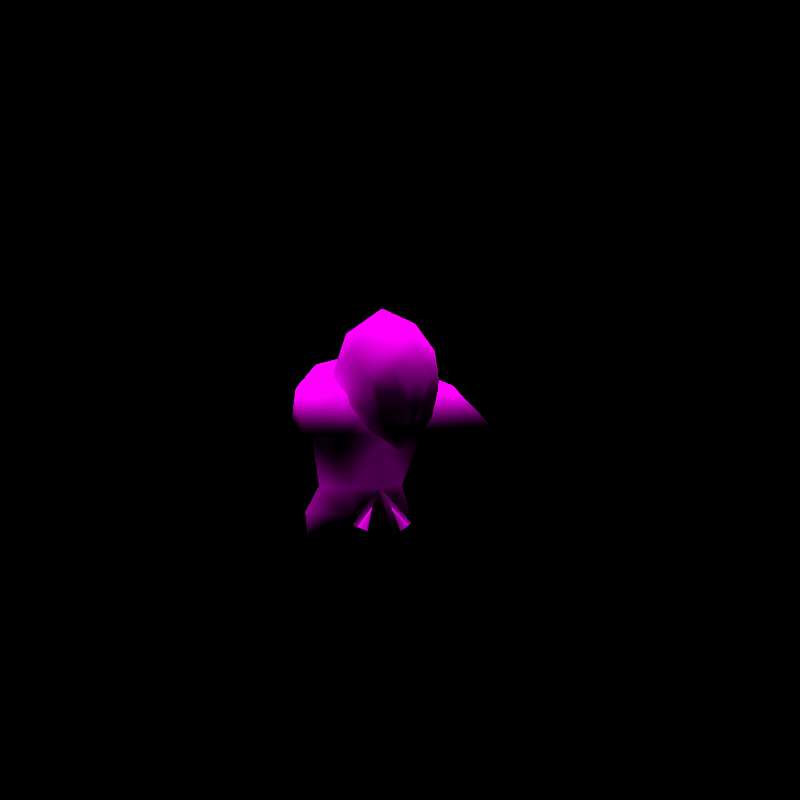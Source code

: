 # Source: rumble-sawk.blend  (saved by Blender 3.6.11; exported with 4.5.12 LTS)
import bpy
from mathutils import Matrix  # noqa: F401  (used for matrix-valued properties, if any)

bpy.ops.wm.read_factory_settings(use_empty=True)
scene = bpy.context.scene
scene.name = 'regice'

# ---- collections
col_don_t_render_me = bpy.data.collections.new("Don't Render Me"); scene.collection.children.link(col_don_t_render_me)

# ---- images (referenced by path relative to the original .blend; pixels are not part of the script)
import os
ASSET_DIR = os.environ.get("B2B_ASSET_DIR", "")  # directory of the original .blend (textures are referenced by path, not embedded)
HERE = os.path.dirname(os.path.abspath(__file__))  # packed textures are extracted next to this script under _unpacked/

def load_image(name, relpath, width, height, colorspace="sRGB"):
    """Load a texture the original file referenced (path relative to the .blend, or extracted next to this script)."""
    p = next((c for c in (os.path.join(HERE, relpath), os.path.join(ASSET_DIR, relpath)) if relpath and os.path.exists(c)), "")
    if p:
        img = bpy.data.images.load(p, check_existing=True)
        img.name = name
    else:  # same state as the original file: an image datablock whose file is absent (Cycles renders it pink)
        img = bpy.data.images.new(name, width, height)
        img.source = "FILE"
        img.filepath = "//" + (relpath or name)
    img.colorspace_settings.name = colorspace
    return img
img_dageki_body_c_png = load_image('DAGEKI_body_C.png', 'DAGEKI_body_C.png', 1024, 1024, 'sRGB')
img_dageki_eye_c_png = load_image('DAGEKI_eye_C.png', 'DAGEKI_eye_C.png', 1024, 1024, 'sRGB')

# ---- materials (node trees are filled in below, after node groups)
mat_pii_dageki_body_png = bpy.data.materials.new('Pii_DAGEKI_body.png')
mat_pii_dageki_body_png.use_transparent_shadow = False
mat_pii_dageki_body_png.diffuse_color = (0.5, 0.5, 0.5, 1.0)
mat_pii_dageki_body_png.roughness = 0.5528
mat_pii_dageki_body_png.specular_intensity = 1.0
mat_pii_dageki_eye_png = bpy.data.materials.new('Pii_DAGEKI_eye.png')
mat_pii_dageki_eye_png.use_transparent_shadow = False
mat_pii_dageki_eye_png.diffuse_color = (0.5, 0.5, 0.5, 1.0)
mat_pii_dageki_eye_png.roughness = 0.5528
mat_pii_dageki_eye_png.specular_intensity = 1.0

# ---- material node trees
mat_pii_dageki_body_png.use_nodes = True; mat_pii_dageki_body_png.node_tree.nodes.clear()
_N = mat_pii_dageki_body_png.node_tree.nodes; _L = mat_pii_dageki_body_png.node_tree.links
n0 = _N.new('ShaderNodeOutputMaterial'); n0.name = 'Material Output'; n0.location = (300, 300)
n1 = _N.new('ShaderNodeBsdfPrincipled'); n1.name = 'Principled BSDF'; n1.location = (10, 300)
n1.distribution = 'GGX'
n1.subsurface_method = 'BURLEY'
n1.inputs[2].default_value = 0.0
n1.inputs[3].default_value = 1.45
n1.inputs[13].default_value = 0.0
n1.inputs[27].default_value = (0.0, 0.0, 0.0, 1.0)
n1.inputs[28].default_value = 1.0
n2 = _N.new('ShaderNodeTexImage'); n2.name = 'Image Texture'; n2.location = (-300, 600)
n2.image = img_dageki_body_c_png
n2.interpolation = 'Closest'
n2.extension = 'MIRROR'
_L.new(n1.outputs[0], n0.inputs[0])
_L.new(n2.outputs[0], n1.inputs[0])
n0.is_active_output = True
mat_pii_dageki_eye_png.use_nodes = True; mat_pii_dageki_eye_png.node_tree.nodes.clear()
_N = mat_pii_dageki_eye_png.node_tree.nodes; _L = mat_pii_dageki_eye_png.node_tree.links
n0 = _N.new('ShaderNodeOutputMaterial'); n0.name = 'Material Output'; n0.location = (300, 300)
n1 = _N.new('ShaderNodeBsdfPrincipled'); n1.name = 'Principled BSDF'; n1.location = (10, 300)
n1.distribution = 'GGX'
n1.subsurface_method = 'BURLEY'
n1.inputs[2].default_value = 0.0
n1.inputs[3].default_value = 1.45
n1.inputs[13].default_value = 0.0
n1.inputs[27].default_value = (0.0, 0.0, 0.0, 1.0)
n1.inputs[28].default_value = 1.0
n2 = _N.new('ShaderNodeTexImage'); n2.name = 'Image Texture'; n2.location = (-300, 600)
n2.image = img_dageki_eye_c_png
n2.interpolation = 'Closest'
n2.extension = 'MIRROR'
_L.new(n1.outputs[0], n0.inputs[0])
_L.new(n2.outputs[0], n1.inputs[0])
n0.is_active_output = True

# ---- world
world_world = bpy.data.worlds.new('World'); scene.world = world_world
world_world.use_nodes = True; world_world.node_tree.nodes.clear()
_N = world_world.node_tree.nodes; _L = world_world.node_tree.links
n0 = _N.new('ShaderNodeOutputWorld'); n0.name = 'World Output'; n0.location = (300, 300)
n1 = _N.new('ShaderNodeBackground'); n1.name = 'Background'; n1.location = (10, 300)
n1.inputs[0].default_value = (0.05088, 0.05088, 0.05088, 1.0)
n1.inputs[1].default_value = 0.0
_L.new(n1.outputs[0], n0.inputs[0])
n0.is_active_output = True
world_world.color = (0.05088, 0.05088, 0.05088)
world_world.use_sun_shadow = False
world_world.sun_shadow_jitter_overblur = 0.0

# ---- cameras
cam_camera = bpy.data.cameras.new('Camera')
cam_camera.clip_end = 2e+04

# ---- lights
light_sun = bpy.data.lights.new('Sun', 'SUN')
light_sun.specular_factor = 0.0
light_sun.transmission_factor = 0.0
light_sun.use_shadow = False
light_sun.angle = 0.7854
light_sun.energy = 5.0
light_sun.shadow_soft_size = 0.25

# ---- meshes
me_dageki = bpy.data.meshes.new('DAGEKI')
me_dageki.from_pydata([(0.09864, -0.1376, 0.4673), (0.07543, -0.2235, 0.4381), (0.05306, -0.2087, 0.3892), (0.09286, -0.2227, 0.513), (0.0447, -0.1292, 0.4042), (0.1066, -0.1552, 0.5856), (0.0734, -0.03747, 0.4448), (0.1051, -0.06004, 0.5393), (0.08265, -0.04875, 0.492), (0.08352, -0.2361, 0.499), (0.0, -0.1916, 0.3576), (0.07124, -0.06596, 0.6363), (0.0922, -0.2254, 0.5389), (0.06498, -0.1659, 0.6601), (0.08179, -0.2284, 0.5848), (0.04403, 0.008634, 0.5398), (0.0, -0.06773, 0.3945), (0.0, 0.006323, 0.4599), (0.06317, -0.2527, 0.5945), (-0.04403, 0.008634, 0.5398), (-0.0734, -0.03747, 0.4448), (-0.0447, -0.1292, 0.4042), (-0.05306, -0.2087, 0.3892), (0.08178, -0.2432, 0.5264), (-0.1051, -0.06004, 0.5393), (-0.07124, -0.06596, 0.6363), (-0.09864, -0.1376, 0.4673), (-0.07543, -0.2235, 0.4381), (-0.1066, -0.1552, 0.5856), (-0.06498, -0.1659, 0.6601), (-0.09286, -0.2227, 0.513), (-0.08352, -0.2361, 0.499), (-0.08179, -0.2284, 0.5848), (-0.06317, -0.2527, 0.5945), (-0.08178, -0.2432, 0.5264), (-0.0922, -0.2254, 0.5389), (0.05289, 0.08943, 0.3508), (0.05862, 0.09096, 0.2578), (-0.05862, 0.09096, 0.2578), (0.1087, 0.007458, 0.2578), (-0.05289, 0.08943, 0.3508), (0.1311, 0.003616, 0.393), (0.05844, 0.09769, 0.5242), (0.1519, 0.02886, 0.4768), (-0.1087, 0.007458, 0.2578), (0.1205, 4.232e-08, 0.5605), (-0.05844, 0.09769, 0.5242), (0.0, 0.04076, 0.5813), (-0.1311, 0.003616, 0.393), (-0.1205, 4.232e-08, 0.5605), (-0.1519, 0.02886, 0.4768), (0.0, -0.1329, 0.3874), (0.0, -0.09988, 0.2578), (0.07153, -0.09434, 0.2578), (-0.07153, -0.09434, 0.2578), (0.1116, -0.1235, 0.3895), (-0.1116, -0.1235, 0.3895), (0.0, -0.1266, 0.4876), (0.1323, -0.1266, 0.4876), (-0.1323, -0.1266, 0.4876), (0.0, -0.1172, 0.6971), (0.0, -0.02978, 0.6325), (0.0, -0.2259, 0.6585), (0.0, -0.2737, 0.5974), (-0.05493, -0.261, 0.5513), (0.0, -0.2817, 0.5543), (-0.01933, -0.2747, 0.4983), (-0.04344, -0.2624, 0.5068), (0.05493, -0.261, 0.5513), (-0.01756, -0.264, 0.4697), (0.01933, -0.2747, 0.4983), (0.0, -0.2811, 0.4937), (0.04344, -0.2624, 0.5068), (0.0, -0.2714, 0.4632), (0.01756, -0.264, 0.4697), (-0.009763, -0.2505, 0.4226), (0.009763, -0.2505, 0.4226), (0.0, -0.2568, 0.4193), (0.0, -0.2425, 0.3961), (-0.02977, -0.2289, 0.3849), (0.02977, -0.2289, 0.3849), (-0.2243, -0.09532, 0.5063), (-0.2663, -0.2101, 0.4039), (-0.2296, -0.07439, 0.3985), (0.2243, -0.09532, 0.5063), (0.2663, -0.2101, 0.4039), (0.2296, -0.07439, 0.3985), (-0.131, 0.001138, -8.594e-11), (-0.07074, 0.1208, 0.1967), (0.0, 0.005362, 0.1967), (-0.1482, 0.005493, 0.1967), (-0.08725, -0.1056, 0.1967), (0.131, 0.001138, -8.594e-11), (0.08725, -0.1056, 0.1967), (0.07074, 0.1208, 0.1967), (0.1482, 0.005493, 0.1967), (0.0, -0.1152, 0.1967), (0.0007092, -0.1028, 0.2584), (0.02681, -0.1296, 0.1426), (0.0501, -0.1417, 0.1574), (0.0765, -0.1316, 0.1677), (0.001204, -0.1029, 0.2586), (-0.08702, -0.1219, 0.1749), (-0.06547, -0.1409, 0.1659), (-0.0409, -0.1389, 0.1487)], [], [(0, 1, 2), (0, 3, 1), (0, 2, 4), (0, 5, 3), (0, 4, 6), (0, 7, 5), (0, 6, 8), (0, 8, 7), (1, 3, 9), (2, 10, 4), (5, 7, 11), (5, 12, 3), (5, 11, 13), (5, 14, 12), (5, 13, 14), (6, 15, 8), (6, 4, 16), (6, 17, 15), (6, 16, 17), (7, 15, 11), (7, 8, 15), (4, 10, 16), (13, 18, 14), (17, 19, 15), (17, 16, 20), (17, 20, 19), (10, 21, 16), (10, 22, 21), (16, 21, 20), (18, 23, 14), (19, 20, 24), (19, 24, 25), (22, 26, 21), (22, 27, 26), (20, 26, 24), (20, 21, 26), (25, 24, 28), (25, 28, 29), (24, 26, 28), (27, 30, 26), (27, 31, 30), (26, 30, 28), (29, 28, 32), (29, 32, 33), (31, 34, 30), (33, 32, 34), (28, 30, 35), (28, 35, 32), (35, 30, 34), (35, 34, 32), (36, 37, 38), (36, 39, 37), (36, 38, 40), (36, 41, 39), (36, 40, 42), (36, 43, 41), (36, 42, 43), (38, 44, 40), (42, 45, 43), (42, 40, 46), (42, 47, 45), (42, 46, 47), (44, 48, 40), (46, 49, 47), (46, 40, 50), (46, 50, 49), (50, 40, 48), (51, 52, 53), (51, 54, 52), (51, 53, 55), (51, 56, 54), (51, 55, 57), (51, 57, 56), (55, 58, 57), (56, 57, 59), (58, 47, 57), (58, 45, 47), (57, 47, 59), (47, 49, 59), (60, 61, 25), (60, 11, 61), (60, 25, 29), (60, 13, 11), (60, 29, 62), (60, 62, 13), (61, 19, 25), (61, 11, 15), (61, 15, 19), (29, 33, 62), (13, 62, 18), (33, 63, 62), (33, 64, 63), (62, 63, 18), (64, 65, 63), (64, 66, 65), (64, 67, 66), (18, 63, 68), (63, 65, 68), (67, 69, 66), (67, 31, 69), (65, 70, 68), (65, 66, 71), (65, 71, 70), (68, 70, 72), (73, 71, 69), (73, 74, 71), (73, 69, 75), (73, 76, 74), (73, 75, 77), (73, 77, 76), (71, 66, 69), (71, 74, 70), (75, 78, 77), (75, 79, 78), (75, 27, 79), (77, 78, 76), (74, 72, 70), (74, 9, 72), (27, 22, 79), (78, 80, 76), (78, 79, 80), (9, 23, 72), (9, 3, 23), (76, 80, 1), (3, 12, 23), (80, 2, 1), (12, 14, 23), (81, 59, 49), (81, 82, 59), (81, 49, 50), (81, 83, 82), (81, 50, 83), (59, 82, 56), (82, 83, 56), (50, 48, 83), (83, 48, 56), (84, 58, 85), (84, 45, 58), (84, 85, 86), (84, 43, 45), (84, 86, 43), (58, 55, 85), (85, 55, 86), (43, 86, 41), (41, 86, 55), (87, 88, 89), (87, 90, 88), (87, 89, 91), (87, 91, 90), (89, 92, 93), (89, 94, 92), (93, 92, 95), (95, 92, 94), (39, 93, 95), (39, 53, 93), (39, 95, 94), (39, 94, 37), (53, 96, 93), (53, 52, 96), (94, 88, 37), (52, 54, 96), (88, 38, 37), (88, 44, 38), (88, 90, 44), (54, 91, 96), (54, 44, 91), (91, 44, 90), (97, 98, 99), (97, 100, 98), (97, 99, 100), (99, 98, 100), (101, 102, 103), (101, 104, 102), (101, 103, 104), (103, 102, 104), (54, 48, 44), (54, 56, 48), (41, 53, 39), (41, 55, 53), (96, 89, 93), (96, 91, 89), (79, 10, 80), (79, 22, 10), (68, 72, 23), (68, 23, 18), (64, 34, 67), (64, 33, 34), (88, 94, 89), (2, 80, 10), (31, 67, 34), (76, 1, 74), (74, 1, 9), (75, 69, 27), (27, 69, 31)])
me_dageki.polygons.foreach_set('use_smooth', [True] * 194)
me_dageki.polygons.foreach_set('material_index', [0, 0, 0, 0, 0, 0, 0, 0, 0, 0, 0, 0, 0, 0, 0, 0, 0, 0, 0, 0, 0, 0, 0, 0, 0, 0, 0, 0, 0, 0, 0, 0, 0, 0, 0, 0, 0, 0, 0, 0, 0, 0, 0, 0, 0, 0, 0, 0, 0, 0, 0, 0, 0, 0, 0, 0, 0, 0, 0, 0, 0, 0, 0, 0, 0, 0, 0, 0, 0, 0, 0, 0, 0, 0, 0, 0, 0, 0, 0, 0, 0, 0, 0, 0, 0, 0, 0, 0, 0, 0, 0, 0, 0, 0, 0, 0, 0, 0, 0, 0, 0, 0, 0, 0, 0, 0, 0, 0, 0, 0, 0, 0, 0, 0, 0, 0, 0, 0, 0, 0, 0, 0, 0, 0, 0, 0, 0, 0, 0, 0, 0, 0, 0, 0, 0, 0, 0, 0, 0, 0, 0, 0, 0, 0, 0, 0, 0, 0, 0, 0, 0, 0, 0, 0, 0, 0, 0, 0, 0, 0, 0, 0, 0, 0, 0, 0, 0, 0, 0, 0, 0, 0, 0, 0, 0, 0, 0, 0, 0, 0, 0, 0, 0, 0, 0, 0, 0, 0, 0, 0, 1, 1, 1, 1])
_uv = me_dageki.uv_layers.new(name='Float2')
_uv.uv.foreach_set('vector', [0.05473, 0.3082, 0.04959, 0.3057, 0.04648, 0.2823, 0.05473, 0.3082, 0.05202, 0.3364, 0.04959, 0.3057, 0.05473, 0.3082, 0.04648, 0.2823, 0.04628, 0.2733, 0.05473, 0.3082, 0.0549, 0.3585, 0.05202, 0.3364, 0.05473, 0.3082, 0.04628, 0.2733, 0.04757, 0.29, 0.05473, 0.3082, 0.0546, 0.3309, 0.0549, 0.3585, 0.05473, 0.3082, 0.04757, 0.29, 0.05109, 0.3105, 0.05473, 0.3082, 0.05109, 0.3105, 0.0546, 0.3309, 0.04959, 0.3057, 0.05202, 0.3364, 0.05106, 0.3291, 0.04648, 0.2823, 0.0328, 0.2674, 0.04628, 0.2733, 0.0549, 0.3585, 0.0546, 0.3309, 0.04757, 0.3714, 0.0549, 0.3585, 0.0503, 0.3501, 0.05202, 0.3364, 0.0549, 0.3585, 0.04757, 0.3714, 0.04628, 0.3934, 0.0549, 0.3585, 0.04815, 0.3678, 0.0503, 0.3501, 0.0549, 0.3585, 0.04628, 0.3934, 0.04815, 0.3678, 0.04757, 0.29, 0.04193, 0.3291, 0.05109, 0.3105, 0.04757, 0.29, 0.04628, 0.2733, 0.0328, 0.2658, 0.04757, 0.29, 0.0328, 0.2923, 0.04193, 0.3291, 0.04757, 0.29, 0.0328, 0.2658, 0.0328, 0.2923, 0.0546, 0.3309, 0.04193, 0.3291, 0.04757, 0.3714, 0.0546, 0.3309, 0.05109, 0.3105, 0.04193, 0.3291, 0.04628, 0.2733, 0.0328, 0.2674, 0.0328, 0.2658, 0.04628, 0.3934, 0.0459, 0.3709, 0.04815, 0.3678, 0.0328, 0.2923, 0.02367, 0.3291, 0.04193, 0.3291, 0.0328, 0.2923, 0.0328, 0.2658, 0.01803, 0.29, 0.0328, 0.2923, 0.01803, 0.29, 0.02367, 0.3291, 0.0328, 0.2674, 0.01932, 0.2733, 0.0328, 0.2658, 0.0328, 0.2674, 0.01912, 0.2823, 0.01932, 0.2733, 0.0328, 0.2658, 0.01932, 0.2733, 0.01803, 0.29, 0.0459, 0.3709, 0.04877, 0.3473, 0.04815, 0.3678, 0.02367, 0.3291, 0.01803, 0.29, 0.011, 0.3309, 0.02367, 0.3291, 0.011, 0.3309, 0.01803, 0.3714, 0.01912, 0.2823, 0.01087, 0.3082, 0.01932, 0.2733, 0.01912, 0.2823, 0.01601, 0.3057, 0.01087, 0.3082, 0.01803, 0.29, 0.01087, 0.3082, 0.011, 0.3309, 0.01803, 0.29, 0.01932, 0.2733, 0.01087, 0.3082, 0.01803, 0.3714, 0.011, 0.3309, 0.0107, 0.3585, 0.01803, 0.3714, 0.0107, 0.3585, 0.01932, 0.3934, 0.011, 0.3309, 0.01087, 0.3082, 0.0107, 0.3585, 0.01601, 0.3057, 0.01358, 0.3364, 0.01087, 0.3082, 0.01601, 0.3057, 0.01454, 0.3291, 0.01358, 0.3364, 0.01087, 0.3082, 0.01358, 0.3364, 0.0107, 0.3585, 0.01932, 0.3934, 0.0107, 0.3585, 0.01745, 0.3678, 0.01932, 0.3934, 0.01745, 0.3678, 0.0197, 0.3709, 0.01454, 0.3291, 0.01683, 0.3473, 0.01358, 0.3364, 0.0197, 0.3709, 0.01745, 0.3678, 0.01683, 0.3473, 0.0107, 0.3585, 0.01358, 0.3364, 0.0153, 0.3501, 0.0107, 0.3585, 0.0153, 0.3501, 0.01745, 0.3678, 0.0153, 0.3501, 0.01358, 0.3364, 0.01683, 0.3473, 0.0153, 0.3501, 0.01683, 0.3473, 0.01745, 0.3678, 0.2252, 0.605, 0.2316, 0.5445, 0.1015, 0.5445, 0.2252, 0.605, 0.2871, 0.578, 0.2316, 0.5445, 0.2252, 0.605, 0.1015, 0.5445, 0.1079, 0.605, 0.2252, 0.605, 0.3119, 0.6542, 0.2871, 0.578, 0.2252, 0.605, 0.1079, 0.605, 0.2314, 0.715, 0.2252, 0.605, 0.2992, 0.7289, 0.3119, 0.6542, 0.2252, 0.605, 0.2314, 0.715, 0.2992, 0.7289, 0.1015, 0.5445, 0.04598, 0.578, 0.1079, 0.605, 0.2314, 0.715, 0.2866, 0.8037, 0.2992, 0.7289, 0.2314, 0.715, 0.1079, 0.605, 0.1017, 0.715, 0.2314, 0.715, 0.1666, 0.8051, 0.2866, 0.8037, 0.2314, 0.715, 0.1017, 0.715, 0.1666, 0.8051, 0.04598, 0.578, 0.02122, 0.6542, 0.1079, 0.605, 0.1017, 0.715, 0.04655, 0.8037, 0.1666, 0.8051, 0.1017, 0.715, 0.1079, 0.605, 0.03388, 0.7289, 0.1017, 0.715, 0.03388, 0.7289, 0.04655, 0.8037, 0.03388, 0.7289, 0.1079, 0.605, 0.02122, 0.6542, 0.001622, 0.2183, 0.003199, 0.1257, 0.1045, 0.1481, 0.001622, 0.2183, 0.1045, 0.1481, 0.003199, 0.1257, 0.001622, 0.2183, 0.1045, 0.1481, 0.1199, 0.2142, 0.001622, 0.2183, 0.1199, 0.2142, 0.1045, 0.1481, 0.001622, 0.2183, 0.1199, 0.2142, 0.001623, 0.2973, 0.001622, 0.2183, 0.001623, 0.2973, 0.1199, 0.2142, 0.1199, 0.2142, 0.1401, 0.2973, 0.001623, 0.2973, 0.1199, 0.2142, 0.001623, 0.2973, 0.1401, 0.2973, 0.1401, 0.2973, -0.003925, 0.4796, 0.001623, 0.2973, 0.1401, 0.2973, 0.1626, 0.4538, -0.003925, 0.4796, 0.001623, 0.2973, -0.003925, 0.4796, 0.1401, 0.2973, -0.003925, 0.4796, 0.1626, 0.4538, 0.1401, 0.2973, 0.8159, 0.8673, 0.8159, 0.7626, 0.7289, 0.7687, 0.8159, 0.8673, 0.9029, 0.7687, 0.8159, 0.7626, 0.8159, 0.8673, 0.7289, 0.7687, 0.7366, 0.8073, 0.8159, 0.8673, 0.8953, 0.8073, 0.9029, 0.7687, 0.8159, 0.8673, 0.7366, 0.8073, 0.8159, 0.8047, 0.8159, 0.8673, 0.8159, 0.8047, 0.8953, 0.8073, 0.8159, 0.7626, 0.7622, 0.707, 0.7289, 0.7687, 0.8159, 0.7626, 0.9029, 0.7687, 0.8697, 0.707, 0.8159, 0.7626, 0.8697, 0.707, 0.7622, 0.707, 0.7366, 0.8073, 0.7388, 0.7011, 0.8159, 0.8047, 0.8953, 0.8073, 0.8159, 0.8047, 0.8931, 0.7011, 0.7388, 0.7011, 0.8159, 0.7058, 0.8159, 0.8047, 0.7388, 0.7011, 0.7488, 0.631, 0.8159, 0.7058, 0.8159, 0.8047, 0.8159, 0.7058, 0.8931, 0.7011, 0.7488, 0.631, 0.8159, 0.636, 0.8159, 0.7058, 0.7488, 0.631, 0.7874, 0.5453, 0.8159, 0.636, 0.7488, 0.631, 0.7629, 0.559, 0.7874, 0.5453, 0.8931, 0.7011, 0.8159, 0.7058, 0.883, 0.631, 0.8159, 0.7058, 0.8159, 0.636, 0.883, 0.631, 0.7629, 0.559, 0.7906, 0.4989, 0.7874, 0.5453, 0.7629, 0.559, 0.7139, 0.5464, 0.7906, 0.4989, 0.8159, 0.636, 0.8444, 0.5453, 0.883, 0.631, 0.8159, 0.636, 0.7874, 0.5453, 0.8159, 0.5378, 0.8159, 0.636, 0.8159, 0.5378, 0.8444, 0.5453, 0.883, 0.631, 0.8444, 0.5453, 0.869, 0.559, 0.6197, 0.2328, 0.6236, 0.3375, 0.7126, 0.2779, 0.6197, 0.2328, 0.7126, 0.2779, 0.6236, 0.3375, 0.6197, 0.2328, 0.7126, 0.2779, 0.6521, 0.1021, 0.6197, 0.2328, 0.6521, 0.1021, 0.7126, 0.2779, 0.6197, 0.2328, 0.6521, 0.1021, 0.6199, 0.09963, 0.6197, 0.2328, 0.6199, 0.09963, 0.6521, 0.1021, 0.6236, 0.3375, 0.7034, 0.3519, 0.7126, 0.2779, 0.6236, 0.3375, 0.7126, 0.2779, 0.7034, 0.3519, 0.6521, 0.1021, 0.6184, 0.02674, 0.6199, 0.09963, 0.6521, 0.1021, 0.6962, 0.02142, 0.6184, 0.02674, 0.6521, 0.1021, 0.7833, 0.1543, 0.6962, 0.02142, 0.6199, 0.09963, 0.6184, 0.02674, 0.6521, 0.1021, 0.7126, 0.2779, 0.7908, 0.3656, 0.7034, 0.3519, 0.7126, 0.2779, 0.833, 0.2893, 0.7908, 0.3656, 0.7833, 0.1543, 0.7811, 0.02241, 0.6962, 0.02142, 0.6184, 0.02674, 0.6962, 0.02142, 0.6521, 0.1021, 0.6184, 0.02674, 0.6962, 0.02142, 0.6962, 0.02142, 0.833, 0.2893, 0.8766, 0.3827, 0.7908, 0.3656, 0.833, 0.2893, 0.9684, 0.2999, 0.8766, 0.3827, 0.6521, 0.1021, 0.6962, 0.02142, 0.7833, 0.1543, 0.9684, 0.2999, 0.9678, 0.4224, 0.8766, 0.3827, 0.6962, 0.02142, 0.7811, 0.02241, 0.7833, 0.1543, 0.9678, 0.4224, 0.9717, 0.534, 0.8766, 0.3827, 0.5472, 0.6325, 0.4704, 0.4621, 0.5962, 0.4627, 0.5472, 0.6325, 0.4699, 0.8023, 0.4704, 0.4621, 0.5472, 0.6325, 0.5962, 0.4627, 0.5421, 0.4624, 0.5472, 0.6325, 0.4701, 0.6322, 0.4699, 0.8023, 0.5472, 0.6325, 0.5421, 0.4624, 0.4701, 0.6322, 0.4704, 0.4621, 0.4699, 0.8023, 0.3351, 0.4627, 0.4699, 0.8023, 0.4701, 0.6322, 0.3351, 0.4627, 0.5421, 0.4624, 0.4704, 0.4621, 0.4701, 0.6322, 0.4701, 0.6322, 0.4704, 0.4621, 0.3351, 0.4627, 0.3883, 0.6325, 0.4704, 0.4621, 0.4699, 0.8023, 0.3883, 0.6325, 0.3351, 0.4627, 0.4704, 0.4621, 0.3883, 0.6325, 0.4699, 0.8023, 0.4701, 0.6265, 0.3883, 0.6325, 0.394, 0.4624, 0.3351, 0.4627, 0.3883, 0.6325, 0.4701, 0.6265, 0.394, 0.4624, 0.4704, 0.4621, 0.5962, 0.4627, 0.4699, 0.8023, 0.4699, 0.8023, 0.5962, 0.4627, 0.4701, 0.6265, 0.394, 0.4624, 0.4701, 0.6265, 0.4704, 0.4621, 0.4704, 0.4621, 0.4701, 0.6265, 0.5962, 0.4627, 0.3589, 0.004085, 0.6058, 0.4458, 0.4847, 0.4578, 0.3589, 0.004085, 0.4847, 0.4578, 0.6058, 0.4458, 0.3589, 0.004085, 0.4847, 0.4578, 0.2394, 0.4391, 0.3589, 0.004085, 0.2394, 0.4391, 0.4847, 0.4578, 0.4847, 0.4578, 0.3589, 0.004085, 0.2394, 0.4391, 0.4847, 0.4578, 0.6058, 0.4458, 0.3589, 0.004085, 0.2394, 0.4391, 0.3589, 0.004085, 0.4847, 0.4578, 0.4847, 0.4578, 0.3589, 0.004085, 0.6058, 0.4458, 0.1281, 0.9063, 0.108, 0.8222, 0.1346, 0.8222, 0.1281, 0.9063, 0.1088, 0.9063, 0.108, 0.8222, 0.1281, 0.9063, 0.1346, 0.8222, 0.1025, 0.8222, 0.1281, 0.9063, 0.1025, 0.8222, 0.1033, 0.9063, 0.1088, 0.9063, 0.07322, 0.8222, 0.108, 0.8222, 0.1088, 0.9063, 0.07322, 0.9063, 0.07322, 0.8222, 0.1025, 0.8222, 0.04398, 0.8222, 0.1033, 0.9063, 0.07322, 0.9063, 0.03766, 0.9063, 0.07322, 0.8222, 0.04398, 0.8222, 0.04312, 0.9063, 0.1033, 0.9063, 0.04398, 0.8222, 0.01838, 0.9063, 0.04312, 0.9063, 0.04398, 0.8222, 0.0118, 0.8222, 0.01838, 0.9063, 0.03766, 0.9063, 0.03847, 0.8222, 0.07322, 0.8222, 0.03766, 0.9063, 0.01838, 0.9063, 0.03847, 0.8222, 0.03847, 0.8222, 0.01838, 0.9063, 0.0118, 0.8222, 0.6439, 0.3082, 0.6251, 0.2265, 0.6439, 0.2265, 0.6439, 0.3082, 0.6627, 0.2265, 0.6251, 0.2265, 0.6439, 0.3082, 0.6439, 0.2265, 0.6627, 0.2265, 0.6439, 0.2265, 0.6064, 0.1856, 0.6815, 0.1856, 0.6439, 0.3082, 0.6251, 0.2265, 0.6439, 0.2265, 0.6439, 0.3082, 0.6627, 0.2265, 0.6251, 0.2265, 0.6439, 0.3082, 0.6439, 0.2265, 0.6627, 0.2265, 0.6439, 0.2265, 0.6064, 0.1856, 0.6815, 0.1856, 0.07043, 0.05801, 0.05559, 0.07635, 0.05552, 0.05801, 0.07043, 0.05801, 0.07051, 0.07635, 0.05559, 0.07635, 0.1403, 0.07635, 0.1254, 0.05801, 0.1403, 0.05801, 0.1403, 0.07635, 0.1253, 0.07635, 0.1254, 0.05801, 0.4139, 0.9713, 0.4139, 0.9363, 0.4695, 0.9713, 0.4139, 0.9713, 0.3584, 0.9713, 0.4139, 0.9363, 0.9572, 0.1, 0.9653, 0.02208, 0.9734, 0.1, 0.9572, 0.1, 0.9509, 0.1123, 0.9653, 0.02208, 0.9014, 0.5912, 0.8892, 0.5288, 0.9341, 0.5729, 0.9014, 0.5912, 0.9341, 0.5729, 0.9136, 0.6537, 0.7387, 0.5912, 0.706, 0.5729, 0.7509, 0.5288, 0.7387, 0.5912, 0.7265, 0.6537, 0.706, 0.5729, 0.1901, 0.9697, 0.3297, 0.9697, 0.2599, 0.9415, 0.963, 0.2456, 0.9345, 0.2386, 0.8982, 0.1945, 0.8149, 0.3901, 0.6341, 0.4486, 0.8197, 0.4847, 0.1047, 0.6881, 0.882, 0.7226, 0.1088, 0.847, 0.1088, 0.847, 0.882, 0.7226, 0.9764, 0.9119, 0.1047, 0.6881, 0.1088, 0.847, 0.882, 0.7226, 0.882, 0.7226, 0.1088, 0.847, 0.9764, 0.9119])
me_dageki.materials.append(mat_pii_dageki_body_png)
me_dageki.materials.append(mat_pii_dageki_eye_png)
me_dageki.update()
me_dageki.normals_split_custom_set([tuple(v) for v in zip(*[iter([0.9187, 0.05111, -0.3917, 0.7623, -0.5505, -0.3403, 0.7382, -0.003499, -0.6746, 0.9187, 0.05111, -0.3917, 0.9742, -0.1903, -0.1211, 0.7623, -0.5505, -0.3403, 0.9187, 0.05111, -0.3917, 0.7382, -0.003499, -0.6746, 0.6796, 0.1606, -0.7158, 0.9187, 0.05111, -0.3917, 0.9656, -0.07385, 0.2493, 0.9742, -0.1903, -0.1211, 0.9187, 0.05111, -0.3917, 0.6796, 0.1606, -0.7158, 0.7105, 0.4638, -0.5293, 0.9187, 0.05111, -0.3917, 0.9357, 0.3491, 0.05142, 0.9656, -0.07385, 0.2493, 0.9187, 0.05111, -0.3917, 0.7105, 0.4638, -0.5293, 0.8833, 0.4265, -0.1948, 0.9187, 0.05111, -0.3917, 0.8833, 0.4265, -0.1948, 0.9357, 0.3491, 0.05142, 0.7623, -0.5505, -0.3403, 0.9742, -0.1903, -0.1211, 0.5783, -0.7781, -0.2452, 0.7382, -0.003499, -0.6746, -6.124e-06, 0.098, -0.9952, 0.6796, 0.1606, -0.7158, 0.9656, -0.07385, 0.2493, 0.9357, 0.3491, 0.05142, 0.6704, 0.453, 0.5877, 0.9656, -0.07385, 0.2493, 0.9327, -0.349, 0.09057, 0.9742, -0.1903, -0.1211, 0.9656, -0.07385, 0.2493, 0.6704, 0.453, 0.5877, 0.6585, -0.1979, 0.7261, 0.9656, -0.07385, 0.2493, 0.8511, -0.3545, 0.3872, 0.9327, -0.349, 0.09057, 0.9656, -0.07385, 0.2493, 0.6585, -0.1979, 0.7261, 0.8511, -0.3545, 0.3872, 0.7105, 0.4638, -0.5293, 0.4272, 0.8919, 0.1481, 0.8833, 0.4265, -0.1948, 0.7105, 0.4638, -0.5293, 0.6796, 0.1606, -0.7158, 5.346e-07, 0.4161, -0.9093, 0.7105, 0.4638, -0.5293, -7.974e-08, 0.8947, -0.4467, 0.4272, 0.8919, 0.1481, 0.7105, 0.4638, -0.5293, 5.346e-07, 0.4161, -0.9093, -7.974e-08, 0.8947, -0.4467, 0.9357, 0.3491, 0.05142, 0.4272, 0.8919, 0.1481, 0.6704, 0.453, 0.5877, 0.9357, 0.3491, 0.05142, 0.8833, 0.4265, -0.1948, 0.4272, 0.8919, 0.1481, 0.6796, 0.1606, -0.7158, -6.124e-06, 0.098, -0.9952, 5.346e-07, 0.4161, -0.9093, 0.6585, -0.1979, 0.7261, 0.5999, -0.6525, 0.4631, 0.8511, -0.3545, 0.3872, -7.974e-08, 0.8947, -0.4467, -0.4212, 0.8945, 0.1497, 0.4272, 0.8919, 0.1481, -7.974e-08, 0.8947, -0.4467, 5.346e-07, 0.4161, -0.9093, -0.701, 0.4989, -0.5097, -7.974e-08, 0.8947, -0.4467, -0.701, 0.4989, -0.5097, -0.4212, 0.8945, 0.1497, -6.124e-06, 0.098, -0.9952, -0.6366, 0.1856, -0.7485, 5.346e-07, 0.4161, -0.9093, -6.124e-06, 0.098, -0.9952, -0.7298, -0.01982, -0.6834, -0.6366, 0.1856, -0.7485, 5.346e-07, 0.4161, -0.9093, -0.6366, 0.1856, -0.7485, -0.701, 0.4989, -0.5097, 0.5999, -0.6525, 0.4631, 0.6856, -0.727, -0.03738, 0.8511, -0.3545, 0.3872, -0.4212, 0.8945, 0.1497, -0.701, 0.4989, -0.5097, -0.9338, 0.3541, 0.05084, -0.4212, 0.8945, 0.1497, -0.9338, 0.3541, 0.05084, -0.6704, 0.453, 0.5877, -0.7298, -0.01982, -0.6834, -0.9475, 0.01487, -0.3194, -0.6366, 0.1856, -0.7485, -0.7298, -0.01982, -0.6834, -0.7623, -0.5505, -0.3403, -0.9475, 0.01487, -0.3194, -0.701, 0.4989, -0.5097, -0.9475, 0.01487, -0.3194, -0.9338, 0.3541, 0.05084, -0.701, 0.4989, -0.5097, -0.6366, 0.1856, -0.7485, -0.9475, 0.01487, -0.3194, -0.6704, 0.453, 0.5877, -0.9338, 0.3541, 0.05084, -0.9656, -0.07387, 0.2493, -0.6704, 0.453, 0.5877, -0.9656, -0.07387, 0.2493, -0.6585, -0.1979, 0.7261, -0.9338, 0.3541, 0.05084, -0.9475, 0.01487, -0.3194, -0.9656, -0.07387, 0.2493, -0.7623, -0.5505, -0.3403, -0.9742, -0.1903, -0.1211, -0.9475, 0.01487, -0.3194, -0.7623, -0.5505, -0.3403, -0.5783, -0.7781, -0.2452, -0.9742, -0.1903, -0.1211, -0.9475, 0.01487, -0.3194, -0.9742, -0.1903, -0.1211, -0.9656, -0.07387, 0.2493, -0.6585, -0.1979, 0.7261, -0.9656, -0.07387, 0.2493, -0.8511, -0.3545, 0.3872, -0.6585, -0.1979, 0.7261, -0.8511, -0.3545, 0.3872, -0.5999, -0.6525, 0.4631, -0.5783, -0.7781, -0.2452, -0.6856, -0.727, -0.03739, -0.9742, -0.1903, -0.1211, -0.5999, -0.6525, 0.4631, -0.8511, -0.3545, 0.3872, -0.6856, -0.727, -0.03739, -0.9656, -0.07387, 0.2493, -0.9742, -0.1903, -0.1211, -0.9327, -0.349, 0.09057, -0.9656, -0.07387, 0.2493, -0.9327, -0.349, 0.09057, -0.8511, -0.3545, 0.3872, -0.9327, -0.349, 0.09057, -0.9742, -0.1903, -0.1211, -0.6856, -0.727, -0.03739, -0.9327, -0.349, 0.09057, -0.6856, -0.727, -0.03739, -0.8511, -0.3545, 0.3872, 0.3358, 0.9407, -0.0494, 0.4711, 0.8534, 0.2233, -0.4711, 0.8533, 0.2233, 0.3358, 0.9407, -0.0494, 0.989, 0.1275, 0.07482, 0.4711, 0.8534, 0.2233, 0.3358, 0.9407, -0.0494, -0.4711, 0.8533, 0.2233, -0.3357, 0.9407, -0.0494, 0.3358, 0.9407, -0.0494, 0.8853, 0.2541, -0.3895, 0.989, 0.1275, 0.07482, 0.3358, 0.9407, -0.0494, -0.3357, 0.9407, -0.0494, 0.2321, 0.9577, 0.1704, 0.3358, 0.9407, -0.0494, 0.7195, 0.6895, 0.083, 0.8853, 0.2541, -0.3895, 0.3358, 0.9407, -0.0494, 0.2321, 0.9577, 0.1704, 0.7195, 0.6895, 0.083, -0.4711, 0.8533, 0.2233, -0.989, 0.1275, 0.07482, -0.3357, 0.9407, -0.0494, 0.2321, 0.9577, 0.1704, 0.3566, -0.01727, 0.9341, 0.7195, 0.6895, 0.083, 0.2321, 0.9577, 0.1704, -0.3357, 0.9407, -0.0494, -0.2321, 0.9577, 0.1704, 0.2321, 0.9577, 0.1704, 2.418e-06, -0.06218, 0.9981, 0.3566, -0.01727, 0.9341, 0.2321, 0.9577, 0.1704, -0.2321, 0.9577, 0.1704, 2.418e-06, -0.06218, 0.9981, -0.989, 0.1275, 0.07482, -0.8853, 0.2541, -0.3895, -0.3357, 0.9407, -0.0494, -0.2321, 0.9577, 0.1704, -0.3566, -0.01728, 0.9341, 2.418e-06, -0.06218, 0.9981, -0.2321, 0.9577, 0.1704, -0.3357, 0.9407, -0.0494, -0.7195, 0.6895, 0.083, -0.2321, 0.9577, 0.1704, -0.7195, 0.6895, 0.083, -0.3566, -0.01728, 0.9341, -0.7195, 0.6895, 0.083, -0.3357, 0.9407, -0.0494, -0.8853, 0.2541, -0.3895, 1.401e-08, -0.9938, -0.1115, -1.172e-06, -0.9938, -0.1114, 0.6785, -0.7298, -0.08454, 1.401e-08, -0.9938, -0.1115, -0.6785, -0.7298, -0.08455, -1.172e-06, -0.9938, -0.1114, 1.401e-08, -0.9938, -0.1115, 0.6785, -0.7298, -0.08454, 0.327, -0.8596, -0.3925, 1.401e-08, -0.9938, -0.1115, -0.327, -0.8596, -0.3925, -0.6785, -0.7298, -0.08455, 1.401e-08, -0.9938, -0.1115, 0.327, -0.8596, -0.3925, -9.85e-07, -0.8522, 0.5231, 1.401e-08, -0.9938, -0.1115, -9.85e-07, -0.8522, 0.5231, -0.327, -0.8596, -0.3925, 0.327, -0.8596, -0.3925, -0.08094, -0.8267, 0.5568, -9.85e-07, -0.8522, 0.5231, -0.327, -0.8596, -0.3925, -9.85e-07, -0.8522, 0.5231, 0.08094, -0.8267, 0.5568, -0.08094, -0.8267, 0.5568, 2.418e-06, -0.06218, 0.9981, -9.85e-07, -0.8522, 0.5231, -0.08094, -0.8267, 0.5568, 0.3566, -0.01727, 0.9341, 2.418e-06, -0.06218, 0.9981, -9.85e-07, -0.8522, 0.5231, 2.418e-06, -0.06218, 0.9981, 0.08094, -0.8267, 0.5568, 2.418e-06, -0.06218, 0.9981, -0.3566, -0.01728, 0.9341, 0.08094, -0.8267, 0.5568, 9.864e-09, 0.1509, 0.9886, 5.483e-07, 0.778, 0.6282, -0.6704, 0.453, 0.5877, 9.864e-09, 0.1509, 0.9886, 0.6704, 0.453, 0.5877, 5.483e-07, 0.778, 0.6282, 9.864e-09, 0.1509, 0.9886, -0.6704, 0.453, 0.5877, -0.6585, -0.1979, 0.7261, 9.864e-09, 0.1509, 0.9886, 0.6585, -0.1979, 0.7261, 0.6704, 0.453, 0.5877, 9.864e-09, 0.1509, 0.9886, -0.6585, -0.1979, 0.7261, 3.697e-08, -0.564, 0.8258, 9.864e-09, 0.1509, 0.9886, 3.697e-08, -0.564, 0.8258, 0.6585, -0.1979, 0.7261, 5.483e-07, 0.778, 0.6282, -0.4212, 0.8945, 0.1497, -0.6704, 0.453, 0.5877, 5.483e-07, 0.778, 0.6282, 0.6704, 0.453, 0.5877, 0.4272, 0.8919, 0.1481, 5.483e-07, 0.778, 0.6282, 0.4272, 0.8919, 0.1481, -0.4212, 0.8945, 0.1497, -0.6585, -0.1979, 0.7261, -0.5999, -0.6525, 0.4631, 3.697e-08, -0.564, 0.8258, 0.6585, -0.1979, 0.7261, 3.697e-08, -0.564, 0.8258, 0.5999, -0.6525, 0.4631, -0.5999, -0.6525, 0.4631, 4.009e-06, -0.9266, 0.376, 3.697e-08, -0.564, 0.8258, -0.5999, -0.6525, 0.4631, -0.4058, -0.9112, 0.07171, 4.009e-06, -0.9266, 0.376, 3.697e-08, -0.564, 0.8258, 4.009e-06, -0.9266, 0.376, 0.5999, -0.6525, 0.4631, -0.4058, -0.9112, 0.07171, -7.287e-08, -0.9946, 0.1037, 4.009e-06, -0.9266, 0.376, -0.4058, -0.9112, 0.07171, -0.4013, -0.9073, -0.1258, -7.287e-08, -0.9946, 0.1037, -0.4058, -0.9112, 0.07171, -0.4897, -0.8468, -0.2076, -0.4013, -0.9073, -0.1258, 0.5999, -0.6525, 0.4631, 4.009e-06, -0.9266, 0.376, 0.4057, -0.9112, 0.0717, 4.009e-06, -0.9266, 0.376, -7.287e-08, -0.9946, 0.1037, 0.4057, -0.9112, 0.0717, -0.4897, -0.8468, -0.2076, -0.4519, -0.8466, -0.2811, -0.4013, -0.9073, -0.1258, -0.4897, -0.8468, -0.2076, -0.5783, -0.7781, -0.2452, -0.4519, -0.8466, -0.2811, -7.287e-08, -0.9946, 0.1037, 0.4013, -0.9073, -0.1258, 0.4057, -0.9112, 0.0717, -7.287e-08, -0.9946, 0.1037, -0.4013, -0.9073, -0.1258, 0.0, -0.9811, -0.1933, -7.287e-08, -0.9946, 0.1037, 0.0, -0.9811, -0.1933, 0.4013, -0.9073, -0.1258, 0.4057, -0.9112, 0.0717, 0.4013, -0.9073, -0.1258, 0.4897, -0.8469, -0.2075, 1.06e-06, -0.9406, -0.3395, 0.0, -0.9811, -0.1933, -0.4519, -0.8466, -0.2811, 1.06e-06, -0.9406, -0.3395, 0.4537, -0.8458, -0.2805, 0.0, -0.9811, -0.1933, 1.06e-06, -0.9406, -0.3395, -0.4519, -0.8466, -0.2811, -0.4527, -0.8463, -0.281, 1.06e-06, -0.9406, -0.3395, 0.4537, -0.8459, -0.2805, 0.4537, -0.8458, -0.2805, 1.06e-06, -0.9406, -0.3395, -0.4527, -0.8463, -0.281, -3.098e-07, -0.9271, -0.3748, 1.06e-06, -0.9406, -0.3395, -3.098e-07, -0.9271, -0.3748, 0.4537, -0.8459, -0.2805, 0.0, -0.9811, -0.1933, -0.4013, -0.9073, -0.1258, -0.4519, -0.8466, -0.2811, 0.0, -0.9811, -0.1933, 0.4537, -0.8458, -0.2805, 0.4013, -0.9073, -0.1258, -0.4527, -0.8463, -0.281, 3.606e-07, -0.8336, -0.5524, -3.098e-07, -0.9271, -0.3748, -0.4527, -0.8463, -0.281, -0.3515, -0.6956, -0.6266, 3.606e-07, -0.8336, -0.5524, -0.4527, -0.8463, -0.281, -0.7623, -0.5505, -0.3403, -0.3515, -0.6956, -0.6266, -3.098e-07, -0.9271, -0.3748, 3.606e-07, -0.8336, -0.5524, 0.4537, -0.8459, -0.2805, 0.4537, -0.8458, -0.2805, 0.4897, -0.8469, -0.2075, 0.4013, -0.9073, -0.1258, 0.4537, -0.8458, -0.2805, 0.5783, -0.7781, -0.2452, 0.4897, -0.8469, -0.2075, -0.7623, -0.5505, -0.3403, -0.7298, -0.01982, -0.6834, -0.3515, -0.6956, -0.6266, 3.606e-07, -0.8336, -0.5524, 0.3515, -0.6956, -0.6266, 0.4537, -0.8459, -0.2805, 3.606e-07, -0.8336, -0.5524, -0.3515, -0.6956, -0.6266, 0.3515, -0.6956, -0.6266, 0.5783, -0.7781, -0.2452, 0.6856, -0.727, -0.03738, 0.4897, -0.8469, -0.2075, 0.5783, -0.7781, -0.2452, 0.9742, -0.1903, -0.1211, 0.6856, -0.727, -0.03738, 0.4537, -0.8459, -0.2805, 0.3515, -0.6956, -0.6266, 0.7623, -0.5505, -0.3403, 0.9742, -0.1903, -0.1211, 0.9327, -0.349, 0.09057, 0.6856, -0.727, -0.03738, 0.3515, -0.6956, -0.6266, 0.7382, -0.003499, -0.6746, 0.7623, -0.5505, -0.3403, 0.9327, -0.349, 0.09057, 0.8511, -0.3545, 0.3872, 0.6856, -0.727, -0.03738, -0.6921, -0.08612, 0.7166, 0.08094, -0.8267, 0.5568, -0.3566, -0.01728, 0.9341, -0.6921, -0.08612, 0.7166, -0.513, -0.7797, -0.3591, 0.08094, -0.8267, 0.5568, -0.6921, -0.08612, 0.7166, -0.3566, -0.01728, 0.9341, -0.7195, 0.6895, 0.083, -0.6921, -0.08612, 0.7166, -0.6946, 0.3249, -0.6418, -0.513, -0.7797, -0.3591, -0.6921, -0.08612, 0.7166, -0.7195, 0.6895, 0.083, -0.6946, 0.3249, -0.6418, 0.08094, -0.8267, 0.5568, -0.513, -0.7797, -0.3591, -0.327, -0.8596, -0.3925, -0.513, -0.7797, -0.3591, -0.6946, 0.3249, -0.6418, -0.327, -0.8596, -0.3925, -0.7195, 0.6895, 0.083, -0.8853, 0.2541, -0.3895, -0.6946, 0.3249, -0.6418, -0.6946, 0.3249, -0.6418, -0.8853, 0.2541, -0.3895, -0.327, -0.8596, -0.3925, 0.6921, -0.08612, 0.7166, -0.08094, -0.8267, 0.5568, 0.513, -0.7797, -0.3591, 0.6921, -0.08612, 0.7166, 0.3566, -0.01727, 0.9341, -0.08094, -0.8267, 0.5568, 0.6921, -0.08612, 0.7166, 0.513, -0.7797, -0.3591, 0.6946, 0.3249, -0.6418, 0.6921, -0.08612, 0.7166, 0.7195, 0.6895, 0.083, 0.3566, -0.01727, 0.9341, 0.6921, -0.08612, 0.7166, 0.6946, 0.3249, -0.6418, 0.7195, 0.6895, 0.083, -0.08094, -0.8267, 0.5568, 0.327, -0.8596, -0.3925, 0.513, -0.7797, -0.3591, 0.513, -0.7797, -0.3591, 0.327, -0.8596, -0.3925, 0.6946, 0.3249, -0.6418, 0.7195, 0.6895, 0.083, 0.6946, 0.3249, -0.6418, 0.8853, 0.2541, -0.3895, 0.8853, 0.2541, -0.3895, 0.6946, 0.3249, -0.6418, 0.327, -0.8596, -0.3925, -0.01844, -0.004451, -0.9998, -0.1354, 0.9518, -0.2752, -1.021e-06, -0.05108, -0.9987, -0.01844, -0.004451, -0.9998, -0.9914, 0.06971, 0.1106, -0.1354, 0.9518, -0.2752, -0.01844, -0.004451, -0.9998, -1.021e-06, -0.05108, -0.9987, -0.2453, -0.9247, -0.291, -0.01844, -0.004451, -0.9998, -0.2453, -0.9247, -0.291, -0.9914, 0.06971, 0.1106, -1.021e-06, -0.05108, -0.9987, 0.01844, -0.004437, -0.9998, 0.2453, -0.9248, -0.291, -1.021e-06, -0.05108, -0.9987, 0.1354, 0.9518, -0.2752, 0.01844, -0.004437, -0.9998, 0.2453, -0.9248, -0.291, 0.01844, -0.004437, -0.9998, 0.9914, 0.0697, 0.1106, 0.9914, 0.0697, 0.1106, 0.01844, -0.004437, -0.9998, 0.1354, 0.9518, -0.2752, 0.989, 0.1275, 0.07482, 0.2453, -0.9248, -0.291, 0.9914, 0.0697, 0.1106, 0.989, 0.1275, 0.07482, 0.6785, -0.7298, -0.08454, 0.2453, -0.9248, -0.291, 0.989, 0.1275, 0.07482, 0.9914, 0.0697, 0.1106, 0.1354, 0.9518, -0.2752, 0.989, 0.1275, 0.07482, 0.1354, 0.9518, -0.2752, 0.4711, 0.8534, 0.2233, 0.6785, -0.7298, -0.08454, -7.97e-07, -0.7823, -0.623, 0.2453, -0.9248, -0.291, 0.6785, -0.7298, -0.08454, -1.172e-06, -0.9938, -0.1114, -7.97e-07, -0.7823, -0.623, 0.1354, 0.9518, -0.2752, -0.1354, 0.9518, -0.2752, 0.4711, 0.8534, 0.2233, -1.172e-06, -0.9938, -0.1114, -0.6785, -0.7298, -0.08455, -7.97e-07, -0.7823, -0.623, -0.1354, 0.9518, -0.2752, -0.4711, 0.8533, 0.2233, 0.4711, 0.8534, 0.2233, -0.1354, 0.9518, -0.2752, -0.989, 0.1275, 0.07482, -0.4711, 0.8533, 0.2233, -0.1354, 0.9518, -0.2752, -0.9914, 0.06971, 0.1106, -0.989, 0.1275, 0.07482, -0.6785, -0.7298, -0.08455, -0.2453, -0.9247, -0.291, -7.97e-07, -0.7823, -0.623, -0.6785, -0.7298, -0.08455, -0.989, 0.1275, 0.07482, -0.2453, -0.9247, -0.291, -0.2453, -0.9247, -0.291, -0.989, 0.1275, 0.07482, -0.9914, 0.06971, 0.1106, 0.09386, 0.9912, -0.09308, -0.2355, 0.9182, -0.3186, -0.1144, -0.9823, 0.1481, 0.09386, 0.9912, -0.09308, 0.4544, 0.8903, 0.02964, -0.2355, 0.9182, -0.3186, 0.09386, 0.9912, -0.09308, -0.1144, -0.9823, 0.1481, 0.4544, 0.8903, 0.02964, -0.1144, -0.9823, 0.1481, -0.2355, 0.9182, -0.3186, 0.4544, 0.8903, 0.02964, 0.2016, 0.942, -0.2682, -0.1707, 0.9785, -0.1159, -0.1653, -0.9349, 0.314, 0.2016, 0.942, -0.2682, 0.4664, 0.7441, -0.4782, -0.1707, 0.9785, -0.1159, 0.2016, 0.942, -0.2682, -0.1653, -0.9349, 0.314, 0.4664, 0.7441, -0.4782, -0.1653, -0.9349, 0.314, -0.1707, 0.9785, -0.1159, 0.4664, 0.7441, -0.4782, -0.6785, -0.7298, -0.08455, -0.8853, 0.2541, -0.3895, -0.989, 0.1275, 0.07482, -0.6785, -0.7298, -0.08455, -0.327, -0.8596, -0.3925, -0.8853, 0.2541, -0.3895, 0.8853, 0.2541, -0.3895, 0.6785, -0.7298, -0.08454, 0.989, 0.1275, 0.07482, 0.8853, 0.2541, -0.3895, 0.327, -0.8596, -0.3925, 0.6785, -0.7298, -0.08454, -7.97e-07, -0.7823, -0.623, -1.021e-06, -0.05108, -0.9987, 0.2453, -0.9248, -0.291, -7.97e-07, -0.7823, -0.623, -0.2453, -0.9247, -0.291, -1.021e-06, -0.05108, -0.9987, -0.3515, -0.6956, -0.6266, -6.124e-06, 0.098, -0.9952, 0.3515, -0.6956, -0.6266, -0.3515, -0.6956, -0.6266, -0.7298, -0.01982, -0.6834, -6.124e-06, 0.098, -0.9952, 0.4057, -0.9112, 0.0717, 0.4897, -0.8469, -0.2075, 0.6856, -0.727, -0.03738, 0.4057, -0.9112, 0.0717, 0.6856, -0.727, -0.03738, 0.5999, -0.6525, 0.4631, -0.4058, -0.9112, 0.07171, -0.6856, -0.727, -0.03739, -0.4897, -0.8468, -0.2076, -0.4058, -0.9112, 0.07171, -0.5999, -0.6525, 0.4631, -0.6856, -0.727, -0.03739, -0.1354, 0.9518, -0.2752, 0.1354, 0.9518, -0.2752, -1.021e-06, -0.05108, -0.9987, 0.7382, -0.003499, -0.6746, 0.3515, -0.6956, -0.6266, -6.124e-06, 0.098, -0.9952, -0.5783, -0.7781, -0.2452, -0.4897, -0.8468, -0.2076, -0.6856, -0.727, -0.03739, 0.4537, -0.8459, -0.2805, 0.7623, -0.5505, -0.3403, 0.4537, -0.8458, -0.2805, 0.4537, -0.8458, -0.2805, 0.7623, -0.5505, -0.3403, 0.5783, -0.7781, -0.2452, -0.4527, -0.8463, -0.281, -0.4519, -0.8466, -0.2811, -0.7623, -0.5505, -0.3403, -0.7623, -0.5505, -0.3403, -0.4519, -0.8466, -0.2811, -0.5783, -0.7781, -0.2452])] * 3)])
arm_dageki_skeleton = bpy.data.armatures.new('DAGEKI_skeleton')  # bones are not reproduced

# ---- objects
ob_sun = bpy.data.objects.new('Sun', light_sun)
ob_dageki_skeleton = bpy.data.objects.new('DAGEKI_skeleton', arm_dageki_skeleton)
ob_dageki = bpy.data.objects.new('DAGEKI', me_dageki)
ob_camera = bpy.data.objects.new('Camera', cam_camera)

# ---- transforms, parenting, visibility, modifiers, constraints
ob_sun.location = (-0.2567, -0.4105, -0.09083)
ob_sun.color = (0.8, 0.8, 0.8, 1.0)
ob_sun.hide_select = True
ob_sun.lineart.crease_threshold = 0.0
ob_dageki_skeleton.location = (0.0, 0.0, 0.0)
ob_dageki_skeleton.show_in_front = True
ob_dageki.parent = ob_dageki_skeleton
ob_dageki.location = (0.0, 0.0, 0.0)
_vg = ob_dageki.vertex_groups.new(name='ROOT')
_vg = ob_dageki.vertex_groups.new(name='BODY')
for _i, _w in zip([36, 37, 38, 39, 40, 41, 42, 43, 44, 45, 46, 47, 48, 49, 50, 51, 52, 53, 54, 55, 56, 57, 58, 59, 81, 83, 84, 86, 88, 89, 90, 91, 93, 94, 95, 96, 97, 98, 99, 100, 101, 102, 103, 104], [1.0, 1.0, 1.0, 1.0, 1.0, 1.0, 0.9, 0.9, 1.0, 1.0, 0.9, 1.0, 1.0, 1.0, 0.9, 1.0, 1.0, 1.0, 1.0, 1.0, 1.0, 1.0, 1.0, 1.0, 0.3, 0.3, 0.3, 0.3, 0.8, 0.8, 0.8, 0.8, 0.8, 0.8, 0.8, 0.8, 1.0, 0.5, 0.5, 0.5, 1.0, 0.5, 0.5, 0.5]): _vg.add([_i], _w, 'REPLACE')
_vg = ob_dageki.vertex_groups.new(name='ARM')
for _i, _w in zip([42, 43, 46, 50, 81, 82, 83, 84, 85, 86], [0.1, 0.1, 0.1, 0.1, 0.7, 1.0, 0.7, 0.7, 1.0, 0.7]): _vg.add([_i], _w, 'REPLACE')
_vg = ob_dageki.vertex_groups.new(name='HEAD')
_vg.add([0, 1, 2, 3, 4, 5, 6, 7, 8, 9, 10, 11, 12, 13, 14, 15, 16, 17, 18, 19, 20, 21, 22, 23, 24, 25, 26, 27, 28, 29, 30, 31, 32, 33, 34, 35, 60, 61, 62, 63, 64, 65, 66, 67, 68, 69, 70, 71, 72, 73, 74, 75, 76, 77, 78, 79, 80], 1.0, 'REPLACE')
_vg = ob_dageki.vertex_groups.new(name='LEG')
for _i, _w in zip([87, 88, 89, 90, 91, 92, 93, 94, 95, 96], [1.0, 0.2, 0.2, 0.2, 0.2, 1.0, 0.2, 0.2, 0.2, 0.2]): _vg.add([_i], _w, 'REPLACE')
_vg = ob_dageki.vertex_groups.new(name='TAIL')
for _i, _w in zip([98, 99, 100, 102, 103, 104], [0.5, 0.5, 0.5, 0.5, 0.5, 0.5]): _vg.add([_i], _w, 'REPLACE')
_m = ob_dageki.modifiers.new('Armature', 'ARMATURE')
_m.object = ob_dageki_skeleton
ob_camera.location = (-1.406, -2.433, 0.5873)
ob_camera.rotation_euler = (1.529, 0.0001237, -0.5618)
ob_camera.scale = (1.0, 1.0, 1.0)
ob_camera.lineart.crease_threshold = 0.0

# ---- collection membership
scene.collection.objects.link(ob_sun)
scene.collection.objects.link(ob_dageki_skeleton)
scene.collection.objects.link(ob_dageki)
col_don_t_render_me.objects.link(ob_camera)
def _layer_coll(name, lc=None):
    lc = lc or bpy.context.view_layer.layer_collection
    for c in lc.children:
        if c.name == name: return c
        r = _layer_coll(name, c)
        if r: return r
_layer_coll("Don't Render Me").exclude = True

# ---- scene / render settings (as saved in the file)
scene.camera = ob_camera
scene.frame_start = 1; scene.frame_end = 144; scene.frame_set(0)
scene.render.engine = 'BLENDER_EEVEE_NEXT'
scene.render.image_settings.compression = 30
scene.render.resolution_x = 600
scene.render.resolution_y = 600
scene.render.fps = 30
scene.render.filter_size = 0.01
scene.render.film_transparent = True
scene.cycles.samples = 64
scene.cycles.sampling_pattern = 'TABULATED_SOBOL'
scene.cycles.use_adaptive_sampling = False
scene.cycles.use_light_tree = False
scene.cycles.caustics_reflective = False
scene.cycles.caustics_refractive = False
scene.cycles.max_bounces = 1
scene.cycles.diffuse_bounces = 1
scene.cycles.glossy_bounces = 1
scene.cycles.transmission_bounces = 1
scene.cycles.transparent_max_bounces = 1
scene.cycles.filter_width = 0.01
scene.eevee.taa_render_samples = 32
scene.eevee.use_taa_reprojection = False
scene.view_settings.view_transform = 'Standard'
bpy.context.view_layer.update()
